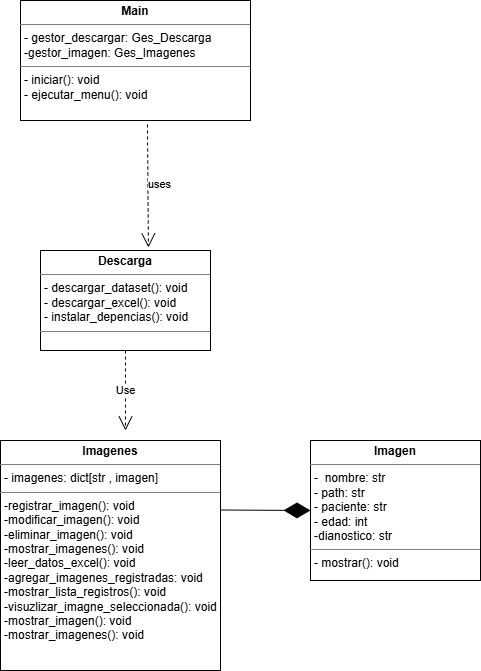

The diagram above was exported from draw.io. Its source (the exported page's mxGraphModel, read from the mxfile embedded in the PNG):
<mxGraphModel dx="464" dy="829" grid="1" gridSize="10" guides="1" tooltips="1" connect="1" arrows="1" fold="1" page="1" pageScale="1" pageWidth="827" pageHeight="1169" math="0" shadow="0">
  <root>
    <mxCell id="0" />
    <mxCell id="1" parent="0" />
    <mxCell id="pGFku5XguqdwIVP4TqT_-1" value="&lt;p style=&quot;margin:0px;margin-top:4px;text-align:center;&quot;&gt;&lt;b&gt;Descarga&lt;/b&gt;&lt;/p&gt;&lt;hr size=&quot;1&quot; style=&quot;border-style:solid;&quot;&gt;&lt;p style=&quot;margin:0px;margin-left:4px;&quot;&gt;- descargar_dataset(): void&lt;/p&gt;&lt;p style=&quot;margin:0px;margin-left:4px;&quot;&gt;- descargar_excel(): void&lt;/p&gt;&lt;p style=&quot;margin:0px;margin-left:4px;&quot;&gt;- instalar_depencias(): void&lt;/p&gt;&lt;hr size=&quot;1&quot; style=&quot;border-style:solid;&quot;&gt;&lt;p style=&quot;margin:0px;margin-left:4px;&quot;&gt;&lt;br&gt;&lt;/p&gt;" style="verticalAlign=top;align=left;overflow=fill;html=1;whiteSpace=wrap;" parent="1" vertex="1">
      <mxGeometry x="160" y="410" width="170" height="100" as="geometry" />
    </mxCell>
    <mxCell id="pGFku5XguqdwIVP4TqT_-2" value="&lt;p style=&quot;margin:0px;margin-top:4px;text-align:center;&quot;&gt;&lt;b&gt;Main&lt;/b&gt;&lt;/p&gt;&lt;hr size=&quot;1&quot; style=&quot;border-style:solid;&quot;&gt;&lt;p style=&quot;margin:0px;margin-left:4px;&quot;&gt;- gestor_descargar: Ges_Descarga&lt;/p&gt;&lt;p style=&quot;margin:0px;margin-left:4px;&quot;&gt;-gestor_imagen: Ges_Imagenes&lt;/p&gt;&lt;hr size=&quot;1&quot; style=&quot;border-style:solid;&quot;&gt;&lt;p style=&quot;margin:0px;margin-left:4px;&quot;&gt;- iniciar(): void&lt;/p&gt;&lt;p style=&quot;margin:0px;margin-left:4px;&quot;&gt;- ejecutar_menu(): void&lt;/p&gt;" style="verticalAlign=top;align=left;overflow=fill;html=1;whiteSpace=wrap;" parent="1" vertex="1">
      <mxGeometry x="140" y="160" width="230" height="120" as="geometry" />
    </mxCell>
    <mxCell id="pGFku5XguqdwIVP4TqT_-4" value="uses" style="endArrow=open;endSize=12;dashed=1;html=1;rounded=0;exitX=0.552;exitY=1.033;exitDx=0;exitDy=0;exitPerimeter=0;entryX=0.635;entryY=-0.03;entryDx=0;entryDy=0;entryPerimeter=0;" parent="1" source="pGFku5XguqdwIVP4TqT_-2" target="pGFku5XguqdwIVP4TqT_-1" edge="1">
      <mxGeometry x="-0.0289" y="12" width="160" relative="1" as="geometry">
        <mxPoint x="200" y="310" as="sourcePoint" />
        <mxPoint x="270" y="400" as="targetPoint" />
        <mxPoint as="offset" />
      </mxGeometry>
    </mxCell>
    <mxCell id="pGFku5XguqdwIVP4TqT_-5" value="&lt;p style=&quot;margin:0px;margin-top:4px;text-align:center;&quot;&gt;&lt;b&gt;Imagenes&lt;/b&gt;&lt;/p&gt;&lt;hr size=&quot;1&quot; style=&quot;border-style:solid;&quot;&gt;&lt;p style=&quot;margin:0px;margin-left:4px;&quot;&gt;- imagenes: dict[str , imagen]&lt;/p&gt;&lt;hr size=&quot;1&quot; style=&quot;border-style:solid;&quot;&gt;&lt;p style=&quot;margin:0px;margin-left:4px;&quot;&gt;-registrar_imagen(): void&lt;/p&gt;&lt;p style=&quot;margin:0px;margin-left:4px;&quot;&gt;-modificar_imagen(): void&lt;/p&gt;&lt;p style=&quot;margin:0px;margin-left:4px;&quot;&gt;-eliminar_imagen(): void&lt;/p&gt;&lt;p style=&quot;margin:0px;margin-left:4px;&quot;&gt;-mostrar_imagenes(): void&lt;/p&gt;&lt;p style=&quot;margin:0px;margin-left:4px;&quot;&gt;-leer_datos_excel(): void&lt;/p&gt;&lt;p style=&quot;margin:0px;margin-left:4px;&quot;&gt;-agregar_imagenes_registradas: void&lt;/p&gt;&lt;p style=&quot;margin:0px;margin-left:4px;&quot;&gt;-mostrar_lista_registros(): void&lt;/p&gt;&lt;p style=&quot;margin:0px;margin-left:4px;&quot;&gt;-visuzlizar_imagne_seleccionada(): void&lt;/p&gt;&lt;p style=&quot;margin:0px;margin-left:4px;&quot;&gt;-mostrar_imagen(): void&lt;/p&gt;&lt;p style=&quot;margin:0px;margin-left:4px;&quot;&gt;-mostrar_imagenes(): void&lt;/p&gt;&lt;p style=&quot;margin:0px;margin-left:4px;&quot;&gt;&lt;br&gt;&lt;/p&gt;" style="verticalAlign=top;align=left;overflow=fill;html=1;whiteSpace=wrap;" parent="1" vertex="1">
      <mxGeometry x="120" y="600" width="220" height="230" as="geometry" />
    </mxCell>
    <mxCell id="pGFku5XguqdwIVP4TqT_-6" value="Use" style="endArrow=open;endSize=12;dashed=1;html=1;rounded=0;exitX=0.5;exitY=1;exitDx=0;exitDy=0;" parent="1" source="pGFku5XguqdwIVP4TqT_-1" edge="1">
      <mxGeometry width="160" relative="1" as="geometry">
        <mxPoint x="200" y="510" as="sourcePoint" />
        <mxPoint x="245" y="590" as="targetPoint" />
      </mxGeometry>
    </mxCell>
    <mxCell id="pGFku5XguqdwIVP4TqT_-8" value="&lt;p style=&quot;margin:0px;margin-top:4px;text-align:center;&quot;&gt;&lt;b&gt;Imagen&lt;/b&gt;&lt;/p&gt;&lt;hr size=&quot;1&quot; style=&quot;border-style:solid;&quot;&gt;&lt;p style=&quot;margin:0px;margin-left:4px;&quot;&gt;-&amp;nbsp; nombre: str&lt;/p&gt;&lt;p style=&quot;margin:0px;margin-left:4px;&quot;&gt;- path: str&lt;/p&gt;&lt;p style=&quot;margin:0px;margin-left:4px;&quot;&gt;- paciente: str&lt;/p&gt;&lt;p style=&quot;margin:0px;margin-left:4px;&quot;&gt;- edad: int&lt;/p&gt;&lt;p style=&quot;margin:0px;margin-left:4px;&quot;&gt;-dianostico: str&lt;/p&gt;&lt;hr size=&quot;1&quot; style=&quot;border-style:solid;&quot;&gt;&lt;p style=&quot;margin:0px;margin-left:4px;&quot;&gt;- mostrar(): void&lt;/p&gt;" style="verticalAlign=top;align=left;overflow=fill;html=1;whiteSpace=wrap;" parent="1" vertex="1">
      <mxGeometry x="430" y="600" width="170" height="140" as="geometry" />
    </mxCell>
    <mxCell id="pGFku5XguqdwIVP4TqT_-10" value="" style="endArrow=diamondThin;endFill=1;endSize=24;html=1;rounded=0;" parent="1" edge="1">
      <mxGeometry width="160" relative="1" as="geometry">
        <mxPoint x="340" y="669.5" as="sourcePoint" />
        <mxPoint x="430" y="670" as="targetPoint" />
      </mxGeometry>
    </mxCell>
  </root>
</mxGraphModel>